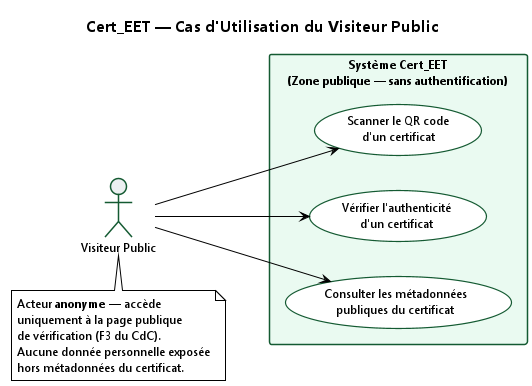

The diagram above was rendered by PlantUML. Its source (embedded in the PNG):
@startuml Cert_EET_UC_VisiteurPublic
' =====================================================================
'  Cert_EET — Vue détaillée par acteur : VISITEUR PUBLIC
'  Convention : UML 2.5 stricte
'  Particularité : seul acteur NON authentifié du système
'  Auteur : Iyed Omri — PFE ESPRIT 2026
' =====================================================================

!theme plain
skinparam backgroundColor #FFFFFF
skinparam shadowing false
skinparam DefaultFontName "Segoe UI"
skinparam DefaultFontSize 12

skinparam actor {
  BackgroundColor #ECF0F1
  BorderColor #145A32
  BorderThickness 1.5
}

skinparam usecase {
  BackgroundColor #FFFFFF
  BorderColor #145A32
  BorderThickness 1.2
  FontSize 12
}

skinparam rectangle {
  BackgroundColor #EAFAF1
  BorderColor #145A32
  BorderThickness 1.5
}

title <size:16><b>Cert_EET — Cas d'Utilisation du Visiteur Public</b></size>

left to right direction

actor "Visiteur Public" as Visiteur

rectangle "Système Cert_EET\n(Zone publique — sans authentification)" {

  usecase "Scanner le QR code\nd'un certificat" as UC1
  usecase "Vérifier l'authenticité\nd'un certificat" as UC2
  usecase "Consulter les métadonnées\npubliques du certificat" as UC3
}

Visiteur --> UC1
Visiteur --> UC2
Visiteur --> UC3

note bottom of Visiteur
  Acteur **anonyme** — accède
  uniquement à la page publique
  de vérification (F3 du CdC).
  Aucune donnée personnelle exposée
  hors métadonnées du certificat.
end note

@enduml